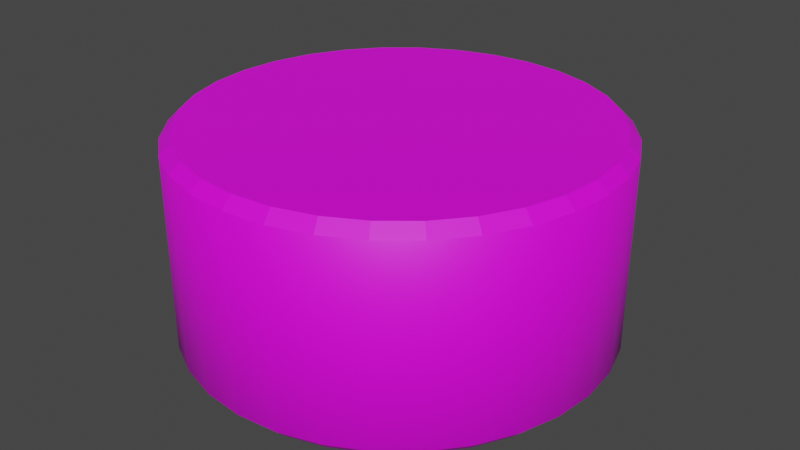 # Source: cylinder.blend  (saved by Blender 3.2.14; exported with 4.5.12 LTS)
import bpy
from mathutils import Matrix  # noqa: F401  (used for matrix-valued properties, if any)

bpy.ops.wm.read_factory_settings(use_empty=True)
scene = bpy.context.scene
scene.name = 'Scene'

# ---- collections
col_collection = bpy.data.collections.new('Collection'); scene.collection.children.link(col_collection)

# ---- images (referenced by path relative to the original .blend; pixels are not part of the script)
import os
ASSET_DIR = os.environ.get("B2B_ASSET_DIR", "")  # directory of the original .blend (textures are referenced by path, not embedded)
HERE = os.path.dirname(os.path.abspath(__file__))  # packed textures are extracted next to this script under _unpacked/

def load_image(name, relpath, width, height, colorspace="sRGB"):
    """Load a texture the original file referenced (path relative to the .blend, or extracted next to this script)."""
    p = next((c for c in (os.path.join(HERE, relpath), os.path.join(ASSET_DIR, relpath)) if relpath and os.path.exists(c)), "")
    if p:
        img = bpy.data.images.load(p, check_existing=True)
        img.name = name
    else:  # same state as the original file: an image datablock whose file is absent (Cycles renders it pink)
        img = bpy.data.images.new(name, width, height)
        img.source = "FILE"
        img.filepath = "//" + (relpath or name)
    img.colorspace_settings.name = colorspace
    return img
img_gravel_jpg = load_image('gravel.jpg', 'gravel.jpg', 1024, 1024, 'sRGB')
img_grass_jpg = load_image('grass.jpg', 'grass.jpg', 1024, 1024, 'sRGB')

# ---- materials (node trees are filled in below, after node groups)
mat_gravel = bpy.data.materials.new('Gravel')
mat_gravel.use_transparent_shadow = False
mat_grass = bpy.data.materials.new('Grass')
mat_grass.use_transparent_shadow = False

# ---- material node trees
mat_gravel.use_nodes = True; mat_gravel.node_tree.nodes.clear()
_N = mat_gravel.node_tree.nodes; _L = mat_gravel.node_tree.links
n0 = _N.new('ShaderNodeBsdfPrincipled'); n0.name = 'Principled BSDF'; n0.location = (10, 300)
n0.distribution = 'GGX'
n0.subsurface_method = 'RANDOM_WALK_SKIN'
n0.inputs[3].default_value = 1.45
n0.inputs[27].default_value = (0.0, 0.0, 0.0, 1.0)
n0.inputs[28].default_value = 1.0
n1 = _N.new('ShaderNodeOutputMaterial'); n1.name = 'Material Output'; n1.location = (300, 300)
n2 = _N.new('ShaderNodeTexImage'); n2.name = 'Image Texture'; n2.location = (-280, 280)
n2.image = img_gravel_jpg
_L.new(n0.outputs[0], n1.inputs[0])
_L.new(n2.outputs[0], n0.inputs[0])
n1.is_active_output = True
mat_grass.use_nodes = True; mat_grass.node_tree.nodes.clear()
_N = mat_grass.node_tree.nodes; _L = mat_grass.node_tree.links
n0 = _N.new('ShaderNodeBsdfPrincipled'); n0.name = 'Principled BSDF'; n0.location = (10, 300)
n0.distribution = 'GGX'
n0.subsurface_method = 'RANDOM_WALK_SKIN'
n0.inputs[3].default_value = 1.45
n0.inputs[27].default_value = (0.0, 0.0, 0.0, 1.0)
n0.inputs[28].default_value = 1.0
n1 = _N.new('ShaderNodeOutputMaterial'); n1.name = 'Material Output'; n1.location = (300, 300)
n2 = _N.new('ShaderNodeTexImage'); n2.name = 'Image Texture'; n2.location = (-280, 280)
n2.image = img_grass_jpg
_L.new(n0.outputs[0], n1.inputs[0])
_L.new(n2.outputs[0], n0.inputs[0])
n1.is_active_output = True

# ---- world
world_world = bpy.data.worlds.new('World'); scene.world = world_world
world_world.use_nodes = True; world_world.node_tree.nodes.clear()
_N = world_world.node_tree.nodes; _L = world_world.node_tree.links
n0 = _N.new('ShaderNodeOutputWorld'); n0.name = 'World Output'; n0.location = (300, 300)
n1 = _N.new('ShaderNodeBackground'); n1.name = 'Background'; n1.location = (10, 300)
n1.inputs[0].default_value = (0.05088, 0.05088, 0.05088, 1.0)
_L.new(n1.outputs[0], n0.inputs[0])
n0.is_active_output = True
world_world.color = (0.05088, 0.05088, 0.05088)
world_world.use_sun_shadow = False
world_world.sun_shadow_jitter_overblur = 0.0

# ---- meshes
me_cylinder = bpy.data.meshes.new('Cylinder')
me_cylinder.from_pydata([(-1.304e-08, 0.9498, 0.0), (0.0, 1.0, 0.05), (-1.304e-08, 0.9498, 1.0), (0.0, 1.0, 0.95), (0.1853, 0.9315, 0.0), (0.1951, 0.9808, 0.05), (0.1853, 0.9315, 1.0), (0.1951, 0.9808, 0.95), (0.3635, 0.8775, 0.0), (0.3827, 0.9239, 0.05), (0.3635, 0.8775, 1.0), (0.3827, 0.9239, 0.95), (0.5277, 0.7897, 0.0), (0.5556, 0.8315, 0.05), (0.5277, 0.7897, 1.0), (0.5556, 0.8315, 0.95), (0.6716, 0.6716, 0.0), (0.7071, 0.7071, 0.05), (0.6716, 0.6716, 1.0), (0.7071, 0.7071, 0.95), (0.7897, 0.5277, 0.0), (0.8315, 0.5556, 0.05), (0.7897, 0.5277, 1.0), (0.8315, 0.5556, 0.95), (0.8775, 0.3635, 0.0), (0.9239, 0.3827, 0.05), (0.8775, 0.3635, 1.0), (0.9239, 0.3827, 0.95), (0.9315, 0.1853, 0.0), (0.9808, 0.1951, 0.05), (0.9315, 0.1853, 1.0), (0.9808, 0.1951, 0.95), (0.9498, -4.051e-08, 0.0), (1.0, -4.371e-08, 0.05), (0.9498, -4.144e-08, 1.0), (1.0, -4.371e-08, 0.95), (0.9315, -0.1853, 0.0), (0.9808, -0.1951, 0.05), (0.9315, -0.1853, 1.0), (0.9808, -0.1951, 0.95), (0.8775, -0.3635, 0.0), (0.9239, -0.3827, 0.05), (0.8775, -0.3635, 1.0), (0.9239, -0.3827, 0.95), (0.7897, -0.5277, 0.0), (0.8315, -0.5556, 0.05), (0.7897, -0.5277, 1.0), (0.8315, -0.5556, 0.95), (0.6716, -0.6716, 0.0), (0.7071, -0.7071, 0.05), (0.6716, -0.6716, 1.0), (0.7071, -0.7071, 0.95), (0.5277, -0.7897, 0.0), (0.5556, -0.8315, 0.05), (0.5277, -0.7897, 1.0), (0.5556, -0.8315, 0.95), (0.3635, -0.8775, 0.0), (0.3827, -0.9239, 0.05), (0.3635, -0.8775, 1.0), (0.3827, -0.9239, 0.95), (0.1853, -0.9315, 0.0), (0.1951, -0.9808, 0.05), (0.1853, -0.9315, 1.0), (0.1951, -0.9808, 0.95), (-8.103e-08, -0.9498, 0.0), (-8.742e-08, -1.0, 0.05), (-8.196e-08, -0.9498, 1.0), (-8.742e-08, -1.0, 0.95), (-0.1853, -0.9315, 0.0), (-0.1951, -0.9808, 0.05), (-0.1853, -0.9315, 1.0), (-0.1951, -0.9808, 0.95), (-0.3635, -0.8775, 0.0), (-0.3827, -0.9239, 0.05), (-0.3635, -0.8775, 1.0), (-0.3827, -0.9239, 0.95), (-0.5277, -0.7897, 0.0), (-0.5556, -0.8315, 0.05), (-0.5277, -0.7897, 1.0), (-0.5556, -0.8315, 0.95), (-0.6716, -0.6716, 0.0), (-0.7071, -0.7071, 0.05), (-0.6716, -0.6716, 1.0), (-0.7071, -0.7071, 0.95), (-0.7897, -0.5277, 0.0), (-0.8315, -0.5556, 0.05), (-0.7897, -0.5277, 1.0), (-0.8315, -0.5556, 0.95), (-0.8775, -0.3635, 0.0), (-0.9239, -0.3827, 0.05), (-0.8775, -0.3635, 1.0), (-0.9239, -0.3827, 0.95), (-0.9315, -0.1853, 0.0), (-0.9808, -0.1951, 0.05), (-0.9315, -0.1853, 1.0), (-0.9808, -0.1951, 0.95), (-0.9498, 1.211e-08, 0.0), (-1.0, 1.192e-08, 0.05), (-0.9498, 1.211e-08, 1.0), (-1.0, 1.192e-08, 0.95), (-0.9315, 0.1853, 0.0), (-0.9808, 0.1951, 0.05), (-0.9315, 0.1853, 1.0), (-0.9808, 0.1951, 0.95), (-0.8775, 0.3635, 0.0), (-0.9239, 0.3827, 0.05), (-0.8775, 0.3635, 1.0), (-0.9239, 0.3827, 0.95), (-0.7897, 0.5277, 0.0), (-0.8315, 0.5556, 0.05), (-0.7897, 0.5277, 1.0), (-0.8315, 0.5556, 0.95), (-0.6716, 0.6716, 0.0), (-0.7071, 0.7071, 0.05), (-0.6716, 0.6716, 1.0), (-0.7071, 0.7071, 0.95), (-0.5277, 0.7897, 0.0), (-0.5556, 0.8315, 0.05), (-0.5277, 0.7897, 1.0), (-0.5556, 0.8315, 0.95), (-0.3635, 0.8775, 0.0), (-0.3827, 0.9239, 0.05), (-0.3635, 0.8775, 1.0), (-0.3827, 0.9239, 0.95), (-0.1853, 0.9315, 0.0), (-0.1951, 0.9808, 0.05), (-0.1853, 0.9315, 1.0), (-0.1951, 0.9808, 0.95)], [], [(125, 127, 3, 1), (9, 11, 15, 13), (13, 15, 19, 17), (17, 19, 23, 21), (21, 23, 27, 25), (25, 27, 31, 29), (29, 31, 35, 33), (33, 35, 39, 37), (37, 39, 43, 41), (41, 43, 47, 45), (45, 47, 51, 49), (49, 51, 55, 53), (53, 55, 59, 57), (57, 59, 63, 61), (61, 63, 67, 65), (65, 67, 71, 69), (69, 71, 75, 73), (73, 75, 79, 77), (77, 79, 83, 81), (81, 83, 87, 85), (85, 87, 91, 89), (89, 91, 95, 93), (93, 95, 99, 97), (97, 99, 103, 101), (101, 103, 107, 105), (105, 107, 111, 109), (109, 111, 115, 113), (113, 115, 119, 117), (117, 119, 123, 121), (121, 123, 127, 125), (5, 7, 11, 9), (6, 2, 126, 122, 118, 114, 110, 106, 102, 98, 94, 90, 86, 82, 78, 74, 70, 66, 62, 58, 54, 50, 46, 42, 38, 34, 30, 26, 22, 18, 14, 10), (1, 3, 7, 5), (1, 5, 4, 0), (7, 3, 2, 6), (5, 9, 8, 4), (11, 7, 6, 10), (9, 13, 12, 8), (15, 11, 10, 14), (13, 17, 16, 12), (19, 15, 14, 18), (17, 21, 20, 16), (23, 19, 18, 22), (21, 25, 24, 20), (27, 23, 22, 26), (25, 29, 28, 24), (31, 27, 26, 30), (29, 33, 32, 28), (35, 31, 30, 34), (33, 37, 36, 32), (39, 35, 34, 38), (37, 41, 40, 36), (43, 39, 38, 42), (41, 45, 44, 40), (47, 43, 42, 46), (45, 49, 48, 44), (51, 47, 46, 50), (49, 53, 52, 48), (55, 51, 50, 54), (53, 57, 56, 52), (59, 55, 54, 58), (57, 61, 60, 56), (63, 59, 58, 62), (61, 65, 64, 60), (67, 63, 62, 66), (65, 69, 68, 64), (71, 67, 66, 70), (69, 73, 72, 68), (75, 71, 70, 74), (73, 77, 76, 72), (79, 75, 74, 78), (77, 81, 80, 76), (83, 79, 78, 82), (81, 85, 84, 80), (87, 83, 82, 86), (85, 89, 88, 84), (91, 87, 86, 90), (89, 93, 92, 88), (95, 91, 90, 94), (93, 97, 96, 92), (99, 95, 94, 98), (97, 101, 100, 96), (103, 99, 98, 102), (101, 105, 104, 100), (107, 103, 102, 106), (105, 109, 108, 104), (111, 107, 106, 110), (109, 113, 112, 108), (115, 111, 110, 114), (113, 117, 116, 112), (119, 115, 114, 118), (117, 121, 120, 116), (123, 119, 118, 122), (121, 125, 124, 120), (127, 123, 122, 126), (125, 1, 0, 124), (3, 127, 126, 2), (0, 4, 8, 12, 16, 20, 24, 28, 32, 36, 40, 44, 48, 52, 56, 60, 64, 68, 72, 76, 80, 84, 88, 92, 96, 100, 104, 108, 112, 116, 120, 124)])
me_cylinder.polygons.foreach_set('use_smooth', [1, 1, 1, 1, 1, 1, 1, 1, 1, 1, 1, 1, 1, 1, 1, 1, 1, 1, 1, 1, 1, 1, 1, 1, 1, 1, 1, 1, 1, 1, 1, 0, 1, 0, 0, 0, 0, 0, 0, 0, 0, 0, 0, 0, 0, 0, 0, 0, 0, 0, 0, 0, 0, 0, 0, 0, 0, 0, 0, 0, 0, 0, 0, 0, 0, 0, 0, 0, 0, 0, 0, 0, 0, 0, 0, 0, 0, 0, 0, 0, 0, 0, 0, 0, 0, 0, 0, 0, 0, 0, 0, 0, 0, 0, 0, 0, 0, 0])
me_cylinder.polygons.foreach_set('material_index', [0, 0, 0, 0, 0, 0, 0, 0, 0, 0, 0, 0, 0, 0, 0, 0, 0, 0, 0, 0, 0, 0, 0, 0, 0, 0, 0, 0, 0, 0, 0, 1, 0, 0, 1, 0, 1, 0, 1, 0, 1, 0, 1, 0, 1, 0, 1, 0, 1, 0, 1, 0, 1, 0, 1, 0, 1, 0, 1, 0, 1, 0, 1, 0, 1, 0, 1, 0, 1, 0, 1, 0, 1, 0, 1, 0, 1, 0, 1, 0, 1, 0, 1, 0, 1, 0, 1, 0, 1, 0, 1, 0, 1, 0, 1, 0, 1, 0])
_uv = me_cylinder.uv_layers.new(name='UVMap')
_uv.uv.foreach_set('vector', [0.03125, 0.525, 0.03125, 0.975, 0.0, 0.975, 0.0, 0.525, 0.9375, 0.525, 0.9375, 0.975, 0.9062, 0.975, 0.9062, 0.525, 0.9062, 0.525, 0.9062, 0.975, 0.875, 0.975, 0.875, 0.525, 0.875, 0.525, 0.875, 0.975, 0.8438, 0.975, 0.8438, 0.525, 0.8438, 0.525, 0.8438, 0.975, 0.8125, 0.975, 0.8125, 0.525, 0.8125, 0.525, 0.8125, 0.975, 0.7812, 0.975, 0.7812, 0.525, 0.7812, 0.525, 0.7812, 0.975, 0.75, 0.975, 0.75, 0.525, 0.75, 0.525, 0.75, 0.975, 0.7188, 0.975, 0.7188, 0.525, 0.7188, 0.525, 0.7188, 0.975, 0.6875, 0.975, 0.6875, 0.525, 0.6875, 0.525, 0.6875, 0.975, 0.6562, 0.975, 0.6562, 0.525, 0.6562, 0.525, 0.6562, 0.975, 0.625, 0.975, 0.625, 0.525, 0.625, 0.525, 0.625, 0.975, 0.5938, 0.975, 0.5938, 0.525, 0.5938, 0.525, 0.5938, 0.975, 0.5625, 0.975, 0.5625, 0.525, 0.5625, 0.525, 0.5625, 0.975, 0.5312, 0.975, 0.5312, 0.525, 0.5312, 0.525, 0.5312, 0.975, 0.5, 0.975, 0.5, 0.525, 0.5, 0.525, 0.5, 0.975, 0.4688, 0.975, 0.4688, 0.525, 0.4688, 0.525, 0.4688, 0.975, 0.4375, 0.975, 0.4375, 0.525, 0.4375, 0.525, 0.4375, 0.975, 0.4062, 0.975, 0.4062, 0.525, 0.4062, 0.525, 0.4062, 0.975, 0.375, 0.975, 0.375, 0.525, 0.375, 0.525, 0.375, 0.975, 0.3438, 0.975, 0.3438, 0.525, 0.3438, 0.525, 0.3438, 0.975, 0.3125, 0.975, 0.3125, 0.525, 0.3125, 0.525, 0.3125, 0.975, 0.2812, 0.975, 0.2812, 0.525, 0.2812, 0.525, 0.2812, 0.975, 0.25, 0.975, 0.25, 0.525, 0.25, 0.525, 0.25, 0.975, 0.2188, 0.975, 0.2188, 0.525, 0.2188, 0.525, 0.2188, 0.975, 0.1875, 0.975, 0.1875, 0.525, 0.1875, 0.525, 0.1875, 0.975, 0.1562, 0.975, 0.1562, 0.525, 0.1562, 0.525, 0.1562, 0.975, 0.125, 0.975, 0.125, 0.525, 0.125, 0.525, 0.125, 0.975, 0.09375, 0.975, 0.09375, 0.525, 0.09375, 0.525, 0.09375, 0.975, 0.0625, 0.975, 0.0625, 0.525, 0.0625, 0.525, 0.0625, 0.975, 0.03125, 0.975, 0.03125, 0.525, 0.9687, 0.525, 0.9688, 0.975, 0.9375, 0.975, 0.9375, 0.525, 0.2945, 0.4736, 0.25, 0.4779, 0.2055, 0.4736, 0.1628, 0.4606, 0.1234, 0.4395, 0.08882, 0.4112, 0.06047, 0.3766, 0.03941, 0.3372, 0.02644, 0.2945, 0.02206, 0.25, 0.02644, 0.2055, 0.03941, 0.1628, 0.06047, 0.1234, 0.08882, 0.08882, 0.1234, 0.06047, 0.1628, 0.03941, 0.2055, 0.02644, 0.25, 0.02206, 0.2945, 0.02644, 0.3372, 0.03941, 0.3766, 0.06047, 0.4112, 0.08882, 0.4395, 0.1234, 0.4606, 0.1628, 0.4736, 0.2055, 0.4779, 0.25, 0.4736, 0.2945, 0.4606, 0.3372, 0.4395, 0.3766, 0.4112, 0.4112, 0.3766, 0.4395, 0.3372, 0.4606, 1.0, 0.525, 1.0, 0.975, 0.9688, 0.975, 0.9688, 0.525, 0.75, 0.49, 0.7968, 0.4854, 0.7945, 0.4736, 0.75, 0.4779, 0.2968, 0.4854, 0.25, 0.49, 0.25, 0.4779, 0.2945, 0.4736, 0.7968, 0.4854, 0.8418, 0.4717, 0.8372, 0.4606, 0.7945, 0.4736, 0.3418, 0.4717, 0.2968, 0.4854, 0.2945, 0.4736, 0.3372, 0.4606, 0.8418, 0.4717, 0.8833, 0.4496, 0.8766, 0.4395, 0.8372, 0.4606, 0.3833, 0.4496, 0.3418, 0.4717, 0.3372, 0.4606, 0.3766, 0.4395, 0.8833, 0.4496, 0.9197, 0.4197, 0.9112, 0.4112, 0.8766, 0.4395, 0.4197, 0.4197, 0.3833, 0.4496, 0.3766, 0.4395, 0.4112, 0.4112, 0.9197, 0.4197, 0.9496, 0.3833, 0.9395, 0.3766, 0.9112, 0.4112, 0.4496, 0.3833, 0.4197, 0.4197, 0.4112, 0.4112, 0.4395, 0.3766, 0.9496, 0.3833, 0.9717, 0.3418, 0.9606, 0.3372, 0.9395, 0.3766, 0.4717, 0.3418, 0.4496, 0.3833, 0.4395, 0.3766, 0.4606, 0.3372, 0.9717, 0.3418, 0.9854, 0.2968, 0.9736, 0.2945, 0.9606, 0.3372, 0.4854, 0.2968, 0.4717, 0.3418, 0.4606, 0.3372, 0.4736, 0.2945, 0.9854, 0.2968, 0.99, 0.25, 0.9779, 0.25, 0.9736, 0.2945, 0.49, 0.25, 0.4854, 0.2968, 0.4736, 0.2945, 0.4779, 0.25, 0.99, 0.25, 0.9854, 0.2032, 0.9736, 0.2055, 0.9779, 0.25, 0.4854, 0.2032, 0.49, 0.25, 0.4779, 0.25, 0.4736, 0.2055, 0.9854, 0.2032, 0.9717, 0.1582, 0.9606, 0.1628, 0.9736, 0.2055, 0.4717, 0.1582, 0.4854, 0.2032, 0.4736, 0.2055, 0.4606, 0.1628, 0.9717, 0.1582, 0.9496, 0.1167, 0.9395, 0.1234, 0.9606, 0.1628, 0.4496, 0.1167, 0.4717, 0.1582, 0.4606, 0.1628, 0.4395, 0.1234, 0.9496, 0.1167, 0.9197, 0.08029, 0.9112, 0.08882, 0.9395, 0.1234, 0.4197, 0.08029, 0.4496, 0.1167, 0.4395, 0.1234, 0.4112, 0.08882, 0.9197, 0.08029, 0.8833, 0.05045, 0.8766, 0.06047, 0.9112, 0.08882, 0.3833, 0.05045, 0.4197, 0.08029, 0.4112, 0.08882, 0.3766, 0.06047, 0.8833, 0.05045, 0.8418, 0.02827, 0.8372, 0.03941, 0.8766, 0.06047, 0.3418, 0.02827, 0.3833, 0.05045, 0.3766, 0.06047, 0.3372, 0.03941, 0.8418, 0.02827, 0.7968, 0.01461, 0.7945, 0.02644, 0.8372, 0.03941, 0.2968, 0.01461, 0.3418, 0.02827, 0.3372, 0.03941, 0.2945, 0.02644, 0.7968, 0.01461, 0.75, 0.01, 0.75, 0.02206, 0.7945, 0.02644, 0.25, 0.01, 0.2968, 0.01461, 0.2945, 0.02644, 0.25, 0.02206, 0.75, 0.01, 0.7032, 0.01461, 0.7055, 0.02644, 0.75, 0.02206, 0.2032, 0.01461, 0.25, 0.01, 0.25, 0.02206, 0.2055, 0.02644, 0.7032, 0.01461, 0.6582, 0.02827, 0.6628, 0.03941, 0.7055, 0.02644, 0.1582, 0.02827, 0.2032, 0.01461, 0.2055, 0.02644, 0.1628, 0.03941, 0.6582, 0.02827, 0.6167, 0.05045, 0.6234, 0.06047, 0.6628, 0.03941, 0.1167, 0.05045, 0.1582, 0.02827, 0.1628, 0.03941, 0.1234, 0.06047, 0.6167, 0.05045, 0.5803, 0.08029, 0.5888, 0.08882, 0.6234, 0.06047, 0.08029, 0.08029, 0.1167, 0.05045, 0.1234, 0.06047, 0.08882, 0.08882, 0.5803, 0.08029, 0.5504, 0.1167, 0.5605, 0.1234, 0.5888, 0.08882, 0.05045, 0.1167, 0.08029, 0.08029, 0.08882, 0.08882, 0.06047, 0.1234, 0.5504, 0.1167, 0.5283, 0.1582, 0.5394, 0.1628, 0.5605, 0.1234, 0.02827, 0.1582, 0.05045, 0.1167, 0.06047, 0.1234, 0.03941, 0.1628, 0.5283, 0.1582, 0.5146, 0.2032, 0.5264, 0.2055, 0.5394, 0.1628, 0.01461, 0.2032, 0.02827, 0.1582, 0.03941, 0.1628, 0.02644, 0.2055, 0.5146, 0.2032, 0.51, 0.25, 0.5221, 0.25, 0.5264, 0.2055, 0.01, 0.25, 0.01461, 0.2032, 0.02644, 0.2055, 0.02206, 0.25, 0.51, 0.25, 0.5146, 0.2968, 0.5264, 0.2945, 0.5221, 0.25, 0.01461, 0.2968, 0.01, 0.25, 0.02206, 0.25, 0.02644, 0.2945, 0.5146, 0.2968, 0.5283, 0.3418, 0.5394, 0.3372, 0.5264, 0.2945, 0.02827, 0.3418, 0.01461, 0.2968, 0.02644, 0.2945, 0.03941, 0.3372, 0.5283, 0.3418, 0.5504, 0.3833, 0.5605, 0.3766, 0.5394, 0.3372, 0.05045, 0.3833, 0.02827, 0.3418, 0.03941, 0.3372, 0.06047, 0.3766, 0.5504, 0.3833, 0.5803, 0.4197, 0.5888, 0.4112, 0.5605, 0.3766, 0.08029, 0.4197, 0.05045, 0.3833, 0.06047, 0.3766, 0.08882, 0.4112, 0.5803, 0.4197, 0.6167, 0.4496, 0.6234, 0.4395, 0.5888, 0.4112, 0.1167, 0.4496, 0.08029, 0.4197, 0.08882, 0.4112, 0.1234, 0.4395, 0.6167, 0.4496, 0.6582, 0.4717, 0.6628, 0.4606, 0.6234, 0.4395, 0.1582, 0.4717, 0.1167, 0.4496, 0.1234, 0.4395, 0.1628, 0.4606, 0.6582, 0.4717, 0.7032, 0.4854, 0.7055, 0.4736, 0.6628, 0.4606, 0.2032, 0.4854, 0.1582, 0.4717, 0.1628, 0.4606, 0.2055, 0.4736, 0.7032, 0.4854, 0.75, 0.49, 0.75, 0.4779, 0.7055, 0.4736, 0.25, 0.49, 0.2032, 0.4854, 0.2055, 0.4736, 0.25, 0.4779, 0.75, 0.4779, 0.7945, 0.4736, 0.8372, 0.4606, 0.8766, 0.4395, 0.9112, 0.4112, 0.9395, 0.3766, 0.9606, 0.3372, 0.9736, 0.2945, 0.9779, 0.25, 0.9736, 0.2055, 0.9606, 0.1628, 0.9395, 0.1234, 0.9112, 0.08882, 0.8766, 0.06047, 0.8372, 0.03941, 0.7945, 0.02644, 0.75, 0.02206, 0.7055, 0.02644, 0.6628, 0.03941, 0.6234, 0.06047, 0.5888, 0.08882, 0.5605, 0.1234, 0.5394, 0.1628, 0.5264, 0.2055, 0.5221, 0.25, 0.5264, 0.2945, 0.5394, 0.3372, 0.5605, 0.3766, 0.5888, 0.4112, 0.6234, 0.4395, 0.6628, 0.4606, 0.7055, 0.4736])
me_cylinder.materials.append(mat_gravel)
me_cylinder.materials.append(mat_grass)
me_cylinder.update()

# ---- objects
ob_cylinder = bpy.data.objects.new('Cylinder', me_cylinder)

# ---- transforms, parenting, visibility, modifiers, constraints
ob_cylinder.location = (0.0, 0.0, 0.0)

# ---- collection membership
col_collection.objects.link(ob_cylinder)

# ---- scene / render settings (as saved in the file)
scene.frame_start = 1; scene.frame_end = 250; scene.frame_set(1)
scene.render.engine = 'BLENDER_EEVEE_NEXT'
scene.cycles.sampling_pattern = 'TABULATED_SOBOL'
scene.cycles.use_light_tree = False
scene.view_settings.view_transform = 'Filmic'
bpy.context.view_layer.update()

# ---- added for rendering (the .blend has no active camera and no usable light): camera, sun
cam_auto = bpy.data.cameras.new('AutoCamera')
cam_auto.lens = 50.0
cam_auto.sensor_width = 36.0
cam_auto.clip_end = 1000.0
ob_auto_camera = bpy.data.objects.new('AutoCamera', cam_auto)
scene.collection.objects.link(ob_auto_camera)
ob_auto_camera.location = (2.77567, -3.33081, 2.72054)
ob_auto_camera.rotation_euler = (1.09748, -7.21219e-08, 0.694738)
scene.camera = ob_auto_camera
light_auto_sun = bpy.data.lights.new('AutoSun', 'SUN')
light_auto_sun.energy = 3.0
light_auto_sun.angle = 0.0523599
ob_auto_sun = bpy.data.objects.new('AutoSun', light_auto_sun)
scene.collection.objects.link(ob_auto_sun)
ob_auto_sun.rotation_euler = (0.872665, 0.174533, 0.523599)
bpy.context.view_layer.update()
